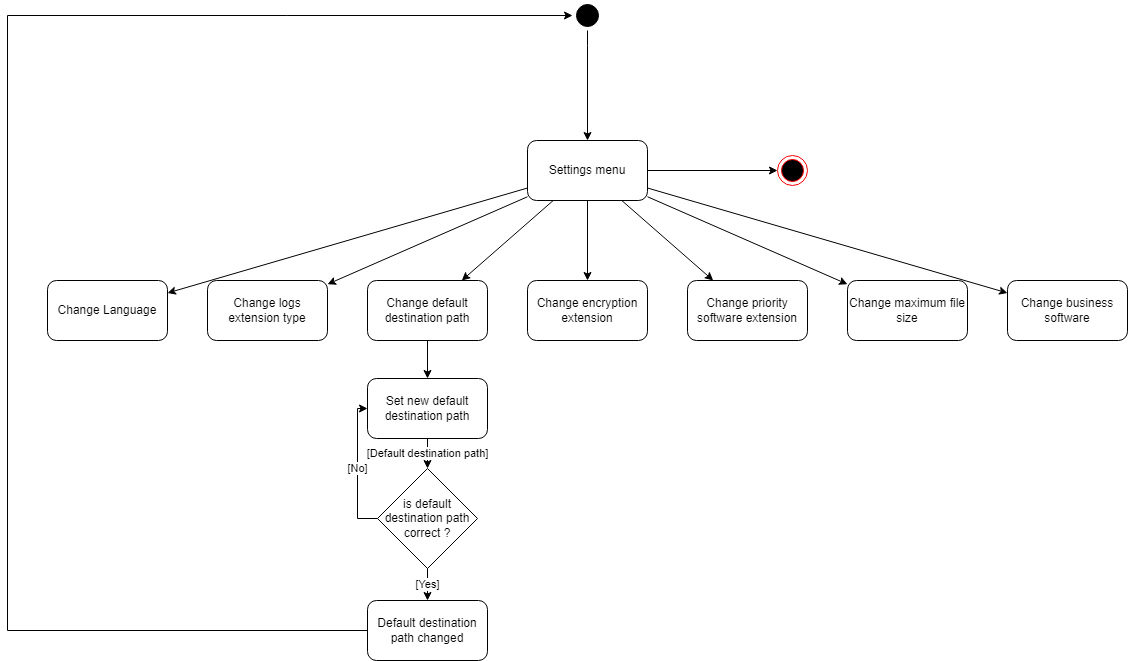

The diagram above was exported from draw.io. Its source (the exported page's mxGraphModel, read from the mxfile embedded in the PNG):
<mxGraphModel dx="1434" dy="666" grid="1" gridSize="5" guides="1" tooltips="1" connect="1" arrows="1" fold="1" page="1" pageScale="1" pageWidth="1169" pageHeight="827" background="#ffffff" math="0" shadow="0">
  <root>
    <mxCell id="0" />
    <mxCell id="1" parent="0" />
    <mxCell id="1jnqDMJtejVj5_lYcj6T-1" style="edgeStyle=orthogonalEdgeStyle;rounded=0;orthogonalLoop=1;jettySize=auto;html=1;" parent="1" source="1jnqDMJtejVj5_lYcj6T-2" target="AGy8YlwAQNNa6hsVl3pk-8" edge="1">
      <mxGeometry relative="1" as="geometry">
        <mxPoint x="390" y="80" as="targetPoint" />
        <Array as="points">
          <mxPoint x="600" y="65" />
          <mxPoint x="600" y="65" />
        </Array>
      </mxGeometry>
    </mxCell>
    <mxCell id="1jnqDMJtejVj5_lYcj6T-2" value="" style="ellipse;shape=startState;fillColor=#000000;strokeColor=#000000;" parent="1" vertex="1">
      <mxGeometry x="585" y="20" width="30" height="30" as="geometry" />
    </mxCell>
    <mxCell id="1jnqDMJtejVj5_lYcj6T-3" value="" style="ellipse;html=1;shape=endState;fillColor=#000000;strokeColor=#ff0000;strokeWidth=1;gradientColor=none;" parent="1" vertex="1">
      <mxGeometry x="790" y="175" width="30" height="30" as="geometry" />
    </mxCell>
    <mxCell id="1jnqDMJtejVj5_lYcj6T-15" style="edgeStyle=none;rounded=0;orthogonalLoop=1;jettySize=auto;html=1;" parent="1" source="1jnqDMJtejVj5_lYcj6T-16" target="1jnqDMJtejVj5_lYcj6T-2" edge="1">
      <mxGeometry relative="1" as="geometry">
        <Array as="points">
          <mxPoint x="20" y="650" />
          <mxPoint x="20" y="35" />
        </Array>
      </mxGeometry>
    </mxCell>
    <mxCell id="1jnqDMJtejVj5_lYcj6T-16" value="Default destination path changed" style="rounded=1;whiteSpace=wrap;html=1;" parent="1" vertex="1">
      <mxGeometry x="380" y="620" width="120" height="60" as="geometry" />
    </mxCell>
    <mxCell id="NyD7s3rP-ZYQtsfRQXRF-1" value="[Default destination path]" style="edgeStyle=none;rounded=0;orthogonalLoop=1;jettySize=auto;html=1;endArrow=classic;endFill=1;" parent="1" source="NyD7s3rP-ZYQtsfRQXRF-2" target="NyD7s3rP-ZYQtsfRQXRF-4" edge="1">
      <mxGeometry x="0.0159" relative="1" as="geometry">
        <mxPoint as="offset" />
      </mxGeometry>
    </mxCell>
    <mxCell id="NyD7s3rP-ZYQtsfRQXRF-2" value="Set new default destination path" style="rounded=1;whiteSpace=wrap;html=1;" parent="1" vertex="1">
      <mxGeometry x="380" y="398" width="120" height="60" as="geometry" />
    </mxCell>
    <mxCell id="NyD7s3rP-ZYQtsfRQXRF-3" value="[No]" style="edgeStyle=elbowEdgeStyle;rounded=0;orthogonalLoop=1;jettySize=auto;elbow=vertical;html=1;endArrow=classic;endFill=1;" parent="1" source="NyD7s3rP-ZYQtsfRQXRF-4" target="NyD7s3rP-ZYQtsfRQXRF-2" edge="1">
      <mxGeometry relative="1" as="geometry">
        <Array as="points">
          <mxPoint x="370" y="473" />
          <mxPoint x="365" y="468" />
        </Array>
      </mxGeometry>
    </mxCell>
    <mxCell id="NyD7s3rP-ZYQtsfRQXRF-6" value="[Yes]" style="edgeStyle=orthogonalEdgeStyle;rounded=0;orthogonalLoop=1;jettySize=auto;html=1;" parent="1" source="NyD7s3rP-ZYQtsfRQXRF-4" target="1jnqDMJtejVj5_lYcj6T-16" edge="1">
      <mxGeometry relative="1" as="geometry" />
    </mxCell>
    <mxCell id="NyD7s3rP-ZYQtsfRQXRF-4" value="is default destination path correct ?" style="rhombus;whiteSpace=wrap;html=1;" parent="1" vertex="1">
      <mxGeometry x="390" y="488" width="100" height="100" as="geometry" />
    </mxCell>
    <mxCell id="AGy8YlwAQNNa6hsVl3pk-1" style="edgeStyle=none;rounded=0;orthogonalLoop=1;jettySize=auto;html=1;" parent="1" source="AGy8YlwAQNNa6hsVl3pk-8" target="AGy8YlwAQNNa6hsVl3pk-9" edge="1">
      <mxGeometry relative="1" as="geometry" />
    </mxCell>
    <mxCell id="AGy8YlwAQNNa6hsVl3pk-2" style="edgeStyle=none;rounded=0;orthogonalLoop=1;jettySize=auto;html=1;" parent="1" source="AGy8YlwAQNNa6hsVl3pk-8" target="AGy8YlwAQNNa6hsVl3pk-10" edge="1">
      <mxGeometry relative="1" as="geometry" />
    </mxCell>
    <mxCell id="AGy8YlwAQNNa6hsVl3pk-3" style="edgeStyle=none;rounded=0;orthogonalLoop=1;jettySize=auto;html=1;" parent="1" source="AGy8YlwAQNNa6hsVl3pk-8" target="AGy8YlwAQNNa6hsVl3pk-11" edge="1">
      <mxGeometry relative="1" as="geometry" />
    </mxCell>
    <mxCell id="AGy8YlwAQNNa6hsVl3pk-4" style="rounded=0;orthogonalLoop=1;jettySize=auto;html=1;" parent="1" source="AGy8YlwAQNNa6hsVl3pk-8" target="AGy8YlwAQNNa6hsVl3pk-12" edge="1">
      <mxGeometry relative="1" as="geometry" />
    </mxCell>
    <mxCell id="AGy8YlwAQNNa6hsVl3pk-5" style="edgeStyle=none;rounded=0;orthogonalLoop=1;jettySize=auto;html=1;" parent="1" source="AGy8YlwAQNNa6hsVl3pk-8" target="AGy8YlwAQNNa6hsVl3pk-13" edge="1">
      <mxGeometry relative="1" as="geometry" />
    </mxCell>
    <mxCell id="AGy8YlwAQNNa6hsVl3pk-6" style="edgeStyle=none;rounded=0;orthogonalLoop=1;jettySize=auto;html=1;" parent="1" source="AGy8YlwAQNNa6hsVl3pk-8" target="AGy8YlwAQNNa6hsVl3pk-14" edge="1">
      <mxGeometry relative="1" as="geometry" />
    </mxCell>
    <mxCell id="AGy8YlwAQNNa6hsVl3pk-7" style="edgeStyle=none;rounded=0;orthogonalLoop=1;jettySize=auto;html=1;" parent="1" source="AGy8YlwAQNNa6hsVl3pk-8" target="AGy8YlwAQNNa6hsVl3pk-15" edge="1">
      <mxGeometry relative="1" as="geometry" />
    </mxCell>
    <mxCell id="AGy8YlwAQNNa6hsVl3pk-17" style="edgeStyle=orthogonalEdgeStyle;rounded=0;orthogonalLoop=1;jettySize=auto;html=1;" parent="1" source="AGy8YlwAQNNa6hsVl3pk-8" target="1jnqDMJtejVj5_lYcj6T-3" edge="1">
      <mxGeometry relative="1" as="geometry" />
    </mxCell>
    <mxCell id="AGy8YlwAQNNa6hsVl3pk-8" value="Settings menu" style="rounded=1;whiteSpace=wrap;html=1;" parent="1" vertex="1">
      <mxGeometry x="540" y="160.00000000000006" width="120" height="60" as="geometry" />
    </mxCell>
    <mxCell id="AGy8YlwAQNNa6hsVl3pk-9" value="Change Language" style="rounded=1;whiteSpace=wrap;html=1;" parent="1" vertex="1">
      <mxGeometry x="60" y="300" width="120" height="60" as="geometry" />
    </mxCell>
    <mxCell id="AGy8YlwAQNNa6hsVl3pk-10" value="Change logs extension type" style="rounded=1;whiteSpace=wrap;html=1;" parent="1" vertex="1">
      <mxGeometry x="220" y="300" width="120" height="60" as="geometry" />
    </mxCell>
    <mxCell id="AGy8YlwAQNNa6hsVl3pk-18" style="edgeStyle=orthogonalEdgeStyle;rounded=0;orthogonalLoop=1;jettySize=auto;html=1;" parent="1" source="AGy8YlwAQNNa6hsVl3pk-11" target="NyD7s3rP-ZYQtsfRQXRF-2" edge="1">
      <mxGeometry relative="1" as="geometry" />
    </mxCell>
    <mxCell id="AGy8YlwAQNNa6hsVl3pk-11" value="Change default destination path" style="rounded=1;whiteSpace=wrap;html=1;" parent="1" vertex="1">
      <mxGeometry x="380" y="300" width="120" height="60" as="geometry" />
    </mxCell>
    <mxCell id="AGy8YlwAQNNa6hsVl3pk-12" value="Change encryption extension" style="rounded=1;whiteSpace=wrap;html=1;" parent="1" vertex="1">
      <mxGeometry x="540" y="300" width="120" height="60" as="geometry" />
    </mxCell>
    <mxCell id="AGy8YlwAQNNa6hsVl3pk-13" value="Change priority software extension" style="rounded=1;whiteSpace=wrap;html=1;" parent="1" vertex="1">
      <mxGeometry x="700" y="300" width="120" height="60" as="geometry" />
    </mxCell>
    <mxCell id="AGy8YlwAQNNa6hsVl3pk-14" value="Change maximum file size" style="rounded=1;whiteSpace=wrap;html=1;" parent="1" vertex="1">
      <mxGeometry x="860" y="300" width="120" height="60" as="geometry" />
    </mxCell>
    <mxCell id="AGy8YlwAQNNa6hsVl3pk-15" value="Change business software" style="rounded=1;whiteSpace=wrap;html=1;" parent="1" vertex="1">
      <mxGeometry x="1020" y="300" width="120" height="60" as="geometry" />
    </mxCell>
  </root>
</mxGraphModel>